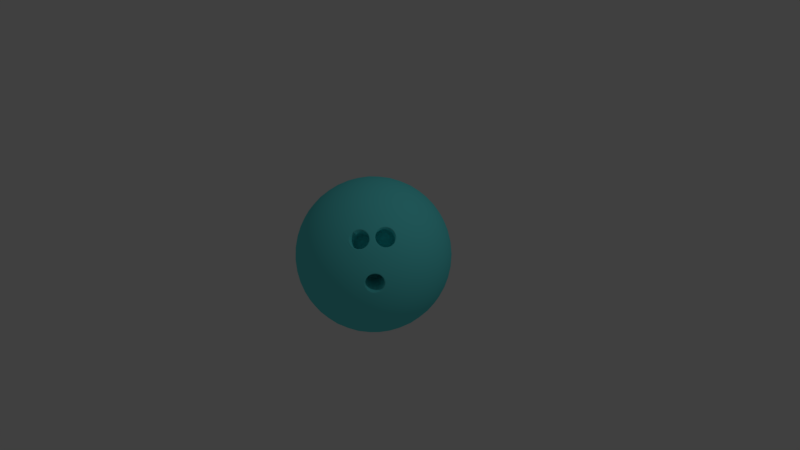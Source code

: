 # Source: Bowling_Ball1.blend  (saved by Blender 2.77.0; exported with 4.5.12 LTS)
import bpy
from mathutils import Matrix  # noqa: F401  (used for matrix-valued properties, if any)

bpy.ops.wm.read_factory_settings(use_empty=True)
scene = bpy.context.scene
scene.name = 'Scene'

# ---- collections
col_collection_1 = bpy.data.collections.new('Collection 1'); scene.collection.children.link(col_collection_1)

# ---- materials (node trees are filled in below, after node groups)
mat_material_001 = bpy.data.materials.new('Material.001')
mat_material_001.alpha_threshold = 0.0
mat_material_001.use_transparent_shadow = False
mat_material_001.diffuse_color = (0.1258, 0.78, 0.8, 1.0)
mat_material_001.roughness = 0.5

# ---- material node trees

# ---- world
world_world = bpy.data.worlds.new('World'); scene.world = world_world
world_world.color = (0.05088, 0.05088, 0.05088)
world_world.use_sun_shadow = False
world_world.sun_shadow_jitter_overblur = 0.0
world_world.cycles.sampling_method = 'MANUAL'

# ---- cameras
cam_camera = bpy.data.cameras.new('Camera')
cam_camera.clip_end = 100.0
cam_camera.lens = 35.0
cam_camera.sensor_width = 32.0
cam_camera.sensor_height = 18.0
cam_camera.ortho_scale = 7.314
cam_camera.dof.focus_distance = 0.0
cam_camera.dof.aperture_fstop = 128.0

# ---- lights
light_lamp = bpy.data.lights.new('Lamp', 'POINT')
light_lamp.transmission_factor = 0.0
light_lamp.cutoff_distance = 30.0
light_lamp.energy = 100.0
light_lamp.shadow_buffer_clip_start = 1.001
light_lamp.shadow_soft_size = 0.1
light_lamp.shadow_maximum_resolution = 0.006
light_lamp.use_absolute_resolution = True

# ---- meshes
me_icosphere = bpy.data.meshes.new('Icosphere')
me_icosphere.from_pydata([(0.0, 0.0, -1.0), (0.7236, -0.5257, -0.4472), (-0.2764, -0.8506, -0.4472), (-0.8944, 0.0, -0.4472), (-0.2764, 0.8506, -0.4472), (0.7236, 0.5257, -0.4472), (0.2764, -0.8506, 0.4472), (-0.7236, -0.5257, 0.4472), (-0.7236, 0.5257, 0.4472), (0.2764, 0.8506, 0.4472), (0.8944, 0.0, 0.4472), (0.0, 0.0, 1.0), (-0.2579, -0.7939, -0.5507), (-0.2328, -0.7166, -0.6575), (-0.2007, -0.6177, -0.7604), (-0.1625, -0.5, -0.8507), (-0.1204, -0.3706, -0.921), (-0.07761, -0.2389, -0.9679), (-0.03685, -0.1134, -0.9929), (0.09647, -0.07009, -0.9929), (0.2032, -0.1476, -0.9679), (0.3153, -0.229, -0.921), (0.4253, -0.309, -0.8507), (0.5254, -0.3817, -0.7604), (0.6095, -0.4429, -0.6575), (0.6753, -0.4906, -0.5507), (0.6385, -0.604, -0.477), (0.5319, -0.6817, -0.5023), (0.405, -0.7523, -0.5196), (0.2629, -0.809, -0.5257), (0.1146, -0.8467, -0.5196), (-0.02964, -0.8642, -0.5023), (-0.1615, -0.864, -0.477), (0.7718, 0.4205, -0.477), (0.8127, 0.2952, -0.5023), (0.8407, 0.1527, -0.5196), (0.8506, -1.752e-08, -0.5257), (0.8407, -0.1527, -0.5196), (0.8127, -0.2952, -0.5023), (0.7718, -0.4205, -0.477), (0.09647, 0.07009, -0.9929), (0.2032, 0.1476, -0.9679), (0.3153, 0.229, -0.921), (0.4253, 0.309, -0.8507), (0.5254, 0.3817, -0.7604), (0.6095, 0.4429, -0.6575), (0.6753, 0.4906, -0.5507), (-0.8347, 0.0, -0.5507), (-0.7534, 0.0, -0.6575), (-0.6495, 0.0, -0.7604), (-0.5257, 0.0, -0.8507), (-0.3897, 0.0, -0.921), (-0.2511, 0.0, -0.9679), (-0.1192, 0.0, -0.9929), (-0.3772, -0.7939, -0.477), (-0.484, -0.7166, -0.5023), (-0.5904, -0.6177, -0.5196), (-0.6882, -0.5, -0.5257), (-0.7699, -0.3706, -0.5196), (-0.8311, -0.2389, -0.5023), (-0.8716, -0.1134, -0.477), (-0.2579, 0.7939, -0.5507), (-0.2328, 0.7166, -0.6575), (-0.2007, 0.6177, -0.7604), (-0.1625, 0.5, -0.8507), (-0.1204, 0.3706, -0.921), (-0.07761, 0.2389, -0.9679), (-0.03685, 0.1134, -0.9929), (-0.8716, 0.1134, -0.477), (-0.8311, 0.2389, -0.5023), (-0.7699, 0.3706, -0.5196), (-0.6882, 0.5, -0.5257), (-0.5904, 0.6177, -0.5196), (-0.484, 0.7166, -0.5023), (-0.3772, 0.7939, -0.477), (-0.1615, 0.864, -0.477), (-0.02964, 0.8642, -0.5023), (0.1146, 0.8467, -0.5196), (0.2629, 0.809, -0.5257), (0.405, 0.7523, -0.5196), (0.5319, 0.6817, -0.5023), (0.6385, 0.604, -0.477), (0.9312, -0.07009, 0.3577), (0.9566, -0.1476, 0.2511), (0.9647, -0.229, 0.1299), (0.9511, -0.309, -8.759e-09), (0.9151, -0.3817, -0.1299), (0.8607, -0.4429, -0.2512), (0.7945, -0.4906, -0.3577), (0.7945, 0.4906, -0.3577), (0.8607, 0.4429, -0.2512), (0.9151, 0.3817, -0.1299), (0.9511, 0.309, 8.759e-09), (0.9647, 0.229, 0.1299), (0.9566, 0.1476, 0.2511), (0.9312, 0.07009, 0.3577), (0.2211, -0.9073, 0.3577), (0.1552, -0.9554, 0.2512), (0.08028, -0.9883, 0.1299), (-8.759e-09, -1.0, -8.759e-09), (-0.08028, -0.9883, -0.1299), (-0.1552, -0.9554, -0.2512), (-0.2211, -0.9073, -0.3577), (0.7122, -0.604, -0.3577), (0.6872, -0.6817, -0.2512), (0.6458, -0.7523, -0.1299), (0.5878, -0.809, 8.759e-09), (0.5159, -0.8467, 0.1299), (0.436, -0.8642, 0.2512), (0.3544, -0.864, 0.3577), (-0.7945, -0.4906, 0.3577), (-0.8607, -0.4429, 0.2512), (-0.9151, -0.3817, 0.1299), (-0.9511, -0.309, -8.759e-09), (-0.9647, -0.229, -0.1299), (-0.9566, -0.1476, -0.2511), (-0.9312, -0.07009, -0.3577), (-0.3544, -0.864, -0.3577), (-0.436, -0.8642, -0.2512), (-0.5159, -0.8467, -0.1299), (-0.5878, -0.809, 8.759e-09), (-0.6458, -0.7523, 0.1299), (-0.6872, -0.6817, 0.2512), (-0.7122, -0.604, 0.3577), (-0.7122, 0.604, 0.3577), (-0.6872, 0.6817, 0.2512), (-0.6458, 0.7523, 0.1299), (-0.5878, 0.809, -8.759e-09), (-0.5159, 0.8467, -0.1299), (-0.436, 0.8642, -0.2512), (-0.3544, 0.864, -0.3577), (-0.9312, 0.07009, -0.3577), (-0.9566, 0.1476, -0.2511), (-0.9647, 0.229, -0.1299), (-0.9511, 0.309, 8.759e-09), (-0.9151, 0.3817, 0.1299), (-0.8607, 0.4429, 0.2512), (-0.7945, 0.4906, 0.3577), (0.3544, 0.864, 0.3577), (0.436, 0.8642, 0.2512), (0.5159, 0.8467, 0.1299), (0.5878, 0.809, -8.759e-09), (0.6458, 0.7523, -0.1299), (0.6872, 0.6817, -0.2512), (0.7122, 0.604, -0.3577), (-0.2211, 0.9073, -0.3577), (-0.1552, 0.9554, -0.2512), (-0.08028, 0.9883, -0.1299), (8.759e-09, 1.0, 8.759e-09), (0.08028, 0.9883, 0.1299), (0.1552, 0.9554, 0.2512), (0.2211, 0.9073, 0.3577), (0.8716, -0.1134, 0.477), (0.8311, -0.2389, 0.5023), (0.7573, -0.3727, 0.5334), (0.685, -0.4841, 0.5408), (0.5702, -0.619, 0.5356), (0.4828, -0.7064, 0.5153), (0.3772, -0.7939, 0.477), (0.1615, -0.864, 0.477), (0.02964, -0.8642, 0.5023), (-0.1146, -0.8467, 0.5196), (-0.2629, -0.809, 0.5257), (-0.405, -0.7523, 0.5196), (-0.5319, -0.6817, 0.5023), (-0.6385, -0.604, 0.477), (-0.7718, -0.4205, 0.477), (-0.8127, -0.2952, 0.5023), (-0.8407, -0.1527, 0.5196), (-0.8506, 1.752e-08, 0.5257), (-0.8407, 0.1527, 0.5196), (-0.8127, 0.2952, 0.5023), (-0.7718, 0.4205, 0.477), (-0.6385, 0.604, 0.477), (-0.5319, 0.6817, 0.5023), (-0.405, 0.7523, 0.5196), (-0.2629, 0.809, 0.5257), (-0.1146, 0.8467, 0.5196), (0.02964, 0.8642, 0.5023), (0.1615, 0.864, 0.477), (0.3772, 0.7939, 0.477), (0.484, 0.7166, 0.5023), (0.5904, 0.6177, 0.5196), (0.6882, 0.5, 0.5257), (0.7699, 0.3706, 0.5196), (0.8311, 0.2389, 0.5023), (0.8716, 0.1134, 0.477), (0.03685, -0.1134, 0.9929), (0.07761, -0.2389, 0.9679), (0.1204, -0.3706, 0.921), (0.1625, -0.5, 0.8507), (0.2007, -0.6177, 0.7604), (0.2328, -0.7166, 0.6575), (0.2579, -0.7939, 0.5507), (0.8347, 0.0, 0.5507), (0.7534, 0.0, 0.6575), (0.6495, 0.0, 0.7604), (0.5257, 0.0, 0.8507), (0.3897, 0.0, 0.921), (0.2511, 0.0, 0.9679), (0.1192, 0.0, 0.9929), (-0.09647, -0.07009, 0.9929), (-0.2032, -0.1476, 0.9679), (-0.3153, -0.229, 0.921), (-0.4253, -0.309, 0.8507), (-0.5254, -0.3817, 0.7604), (-0.6095, -0.4429, 0.6575), (-0.6753, -0.4906, 0.5507), (-0.09647, 0.07009, 0.9929), (-0.2032, 0.1476, 0.9679), (-0.3153, 0.229, 0.921), (-0.4253, 0.309, 0.8507), (-0.5254, 0.3817, 0.7604), (-0.6095, 0.4429, 0.6575), (-0.6753, 0.4906, 0.5507), (0.03685, 0.1134, 0.9929), (0.07761, 0.2389, 0.9679), (0.1204, 0.3706, 0.921), (0.1625, 0.5, 0.8507), (0.2007, 0.6177, 0.7604), (0.2328, 0.7166, 0.6575), (0.2579, 0.7939, 0.5507), (0.1662, 0.1207, 0.9787), (0.3072, 0.1265, 0.9432), (0.2152, 0.253, 0.9432), (0.4514, 0.1297, 0.8829), (0.3618, 0.2629, 0.8944), (0.2629, 0.3892, 0.8829), (0.5878, 0.1297, 0.7985), (0.5067, 0.2664, 0.8199), (0.41, 0.3996, 0.8199), (0.305, 0.5189, 0.7986), (0.7063, 0.1265, 0.6966), (0.6382, 0.2629, 0.7236), (0.55, 0.3996, 0.7334), (0.4472, 0.5257, 0.7236), (0.3386, 0.6326, 0.6966), (0.801, 0.1208, 0.5863), (0.7474, 0.253, 0.6143), (0.6721, 0.3892, 0.6299), (0.5778, 0.5189, 0.6299), (0.4716, 0.6326, 0.6143), (0.3624, 0.7245, 0.5863), (-0.06348, 0.1954, 0.9787), (-0.02541, 0.3312, 0.9432), (-0.1741, 0.2829, 0.9432), (0.0161, 0.4694, 0.8829), (-0.1382, 0.4253, 0.8944), (-0.2889, 0.3703, 0.8829), (0.05825, 0.5991, 0.7986), (-0.09678, 0.5642, 0.8199), (-0.2534, 0.5134, 0.8199), (-0.3993, 0.4504, 0.7986), (0.09791, 0.7108, 0.6966), (-0.05279, 0.6882, 0.7236), (-0.2101, 0.6466, 0.7334), (-0.3618, 0.5878, 0.7236), (-0.497, 0.5175, 0.6966), (0.1327, 0.7991, 0.5863), (-0.009708, 0.789, 0.6143), (-0.1625, 0.7595, 0.6299), (-0.315, 0.7099, 0.6299), (-0.4559, 0.644, 0.6143), (-0.5771, 0.5685, 0.5863), (-0.2054, 0.0, 0.9787), (-0.3229, 0.07819, 0.9432), (-0.3229, -0.07819, 0.9432), (-0.4414, 0.1604, 0.8829), (-0.4472, -1.567e-08, 0.8944), (-0.4414, -0.1604, 0.8829), (-0.5518, 0.2405, 0.7986), (-0.5665, 0.08232, 0.8199), (-0.5665, -0.08232, 0.8199), (-0.5518, -0.2405, 0.7986), (-0.6457, 0.3128, 0.6966), (-0.6708, 0.1625, 0.7236), (-0.6798, -1.662e-08, 0.7334), (-0.6708, -0.1625, 0.7236), (-0.6457, -0.3128, 0.6966), (-0.719, 0.3731, 0.5863), (-0.7534, 0.2346, 0.6143), (-0.7725, 0.08018, 0.6299), (-0.7725, -0.08018, 0.6299), (-0.7534, -0.2346, 0.6143), (-0.719, -0.3731, 0.5863), (-0.06348, -0.1954, 0.9787), (-0.1741, -0.2829, 0.9432), (-0.02541, -0.3312, 0.9432), (-0.2889, -0.3703, 0.8829), (-0.1382, -0.4253, 0.8944), (0.0161, -0.4694, 0.8829), (-0.3993, -0.4504, 0.7986), (-0.2534, -0.5134, 0.8199), (-0.09678, -0.5642, 0.8199), (0.05825, -0.5991, 0.7986), (-0.497, -0.5175, 0.6966), (-0.3618, -0.5878, 0.7236), (-0.2101, -0.6466, 0.7334), (-0.05279, -0.6882, 0.7236), (0.09791, -0.7108, 0.6966), (-0.5771, -0.5685, 0.5863), (-0.4559, -0.644, 0.6143), (-0.315, -0.7099, 0.6299), (-0.1625, -0.7595, 0.6299), (-0.009708, -0.789, 0.6143), (0.1327, -0.7991, 0.5863), (0.1662, -0.1207, 0.9787), (0.2152, -0.253, 0.9432), (0.3072, -0.1265, 0.9432), (0.2629, -0.3892, 0.8829), (0.3618, -0.2629, 0.8944), (0.4514, -0.1297, 0.8829), (0.305, -0.5189, 0.7986), (0.41, -0.3996, 0.8199), (0.5067, -0.2664, 0.8199), (0.5878, -0.1297, 0.7985), (0.362, -0.6316, 0.6817), (0.4506, -0.5415, 0.7068), (0.5682, -0.3977, 0.7171), (0.643, -0.2832, 0.708), (0.7063, -0.1265, 0.6966), (0.3771, -0.711, 0.5907), (0.5778, -0.5189, 0.6299), (0.7474, -0.253, 0.6143), (0.801, -0.1208, 0.5863), (0.9037, 0.1954, 0.3809), (0.9215, 0.2829, 0.2661), (0.855, 0.3312, 0.3991), (0.9189, 0.3703, 0.1364), (0.8618, 0.4253, 0.2764), (0.7824, 0.4694, 0.4092), (0.8928, 0.4504, -3.13e-08), (0.8467, 0.5134, 0.1401), (0.7766, 0.5643, 0.2801), (0.6882, 0.5991, 0.4092), (0.8453, 0.5175, -0.133), (0.809, 0.5878, 0.0), (0.7499, 0.6466, 0.1401), (0.6708, 0.6882, 0.2764), (0.5792, 0.7108, 0.3991), (0.7825, 0.5685, -0.2539), (0.7534, 0.644, -0.133), (0.7043, 0.7099, 5.114e-08), (0.6361, 0.7595, 0.1364), (0.5538, 0.789, 0.2661), (0.4651, 0.7991, 0.3809), (0.09345, 0.9199, 0.3809), (0.0157, 0.9638, 0.2661), (-0.05082, 0.9155, 0.3991), (-0.0682, 0.9883, 0.1364), (-0.1382, 0.9511, 0.2764), (-0.2046, 0.8892, 0.4092), (-0.1525, 0.9883, -3.443e-07), (-0.2266, 0.9639, 0.1401), (-0.2966, 0.913, 0.2801), (-0.3571, 0.8396, 0.4092), (-0.2309, 0.9638, -0.133), (-0.309, 0.9511, -4.92e-07), (-0.3832, 0.913, 0.1401), (-0.4472, 0.8506, 0.2764), (-0.497, 0.7705, 0.3991), (-0.2989, 0.9199, -0.2539), (-0.3797, 0.9155, -0.133), (-0.4575, 0.8892, -3.835e-07), (-0.5257, 0.8396, 0.1364), (-0.5792, 0.7705, 0.2661), (-0.6163, 0.6893, 0.3809), (-0.846, 0.3731, 0.3809), (-0.9118, 0.3128, 0.2661), (-0.8864, 0.2346, 0.3991), (-0.961, 0.2405, 0.1364), (-0.9472, 0.1625, 0.2764), (-0.9089, 0.08018, 0.4092), (-0.9871, 0.1604, 1.095e-07), (-0.9867, 0.08232, 0.1401), (-0.96, -8.034e-08, 0.2801), (-0.9089, -0.08018, 0.4092), (-0.988, 0.07819, -0.133), (-1.0, -3.608e-07, 6.396e-07), (-0.9867, -0.08232, 0.1401), (-0.9472, -0.1625, 0.2764), (-0.8864, -0.2346, 0.3991), (-0.9672, -4.046e-07, -0.2539), (-0.988, -0.07819, -0.133), (-0.9871, -0.1604, 1.457e-06), (-0.961, -0.2405, 0.1364), (-0.9118, -0.3128, 0.2661), (-0.846, -0.3731, 0.3809), (-0.6163, -0.6893, 0.3809), (-0.5792, -0.7705, 0.2661), (-0.497, -0.7705, 0.3991), (-0.5257, -0.8396, 0.1364), (-0.4472, -0.8506, 0.2764), (-0.3571, -0.8396, 0.4092), (-0.4575, -0.8892, -6.26e-07), (-0.3832, -0.913, 0.1401), (-0.2966, -0.913, 0.2801), (-0.2046, -0.8892, 0.4092), (-0.3797, -0.9155, -0.133), (-0.309, -0.9511, -7.872e-07), (-0.2266, -0.9639, 0.1401), (-0.1382, -0.9511, 0.2764), (-0.05082, -0.9155, 0.3991), (-0.2989, -0.9199, -0.2539), (-0.2309, -0.9638, -0.133), (-0.1525, -0.9883, -4.943e-07), (-0.06821, -0.9883, 0.1364), (0.0157, -0.9638, 0.2661), (0.09345, -0.9199, 0.3809), (0.4651, -0.7991, 0.3809), (0.5538, -0.789, 0.2661), (0.5792, -0.7108, 0.3991), (0.6594, -0.736, 0.1374), (0.6875, -0.6789, 0.2477), (0.6882, -0.5991, 0.4092), (0.7137, -0.6966, 0.02875), (0.3712, -0.3955, -0.0269), (0.7766, -0.5643, 0.2801), (0.7824, -0.4694, 0.4092), (0.7534, -0.644, -0.133), (0.7964, -0.5998, 0.02979), (0.8258, -0.5415, 0.1401), (0.8618, -0.4253, 0.2764), (0.855, -0.3312, 0.3991), (0.7825, -0.5685, -0.2539), (0.8453, -0.5175, -0.133), (0.8928, -0.4504, -2.276e-06), (0.9189, -0.3703, 0.1364), (0.9215, -0.2829, 0.2661), (0.9037, -0.1954, 0.3809), (0.2989, 0.9199, 0.2539), (0.3797, 0.9155, 0.133), (0.2309, 0.9638, 0.133), (0.4575, 0.8892, -4.545e-09), (0.309, 0.9511, -1.307e-14), (0.1525, 0.9883, 4.545e-09), (0.5257, 0.8396, -0.1364), (0.3832, 0.913, -0.1401), (0.2266, 0.9639, -0.1401), (0.06821, 0.9883, -0.1364), (0.5792, 0.7705, -0.2661), (0.4472, 0.8506, -0.2764), (0.2966, 0.913, -0.2801), (0.1382, 0.9511, -0.2764), (-0.0157, 0.9638, -0.2661), (0.6163, 0.6893, -0.3809), (0.497, 0.7705, -0.3991), (0.3571, 0.8396, -0.4092), (0.2046, 0.8892, -0.4092), (0.05082, 0.9155, -0.3991), (-0.09345, 0.9199, -0.3809), (-0.7825, 0.5685, 0.2539), (-0.7534, 0.644, 0.133), (-0.8453, 0.5175, 0.133), (-0.7043, 0.7099, -4.545e-09), (-0.809, 0.5878, -3.922e-14), (-0.8928, 0.4504, 4.545e-09), (-0.6361, 0.7595, -0.1364), (-0.7499, 0.6466, -0.1401), (-0.8467, 0.5134, -0.1401), (-0.9189, 0.3703, -0.1364), (-0.5538, 0.789, -0.2661), (-0.6708, 0.6882, -0.2764), (-0.7766, 0.5643, -0.2801), (-0.8618, 0.4253, -0.2764), (-0.9215, 0.2829, -0.2661), (-0.4651, 0.7991, -0.3809), (-0.5792, 0.7108, -0.3991), (-0.6882, 0.5991, -0.4092), (-0.7824, 0.4694, -0.4092), (-0.855, 0.3312, -0.3991), (-0.9037, 0.1954, -0.3809), (-0.7825, -0.5685, 0.2539), (-0.8453, -0.5175, 0.133), (-0.7534, -0.644, 0.133), (-0.8928, -0.4504, -4.545e-09), (-0.809, -0.5878, 4.016e-14), (-0.7043, -0.7099, 4.545e-09), (-0.9189, -0.3703, -0.1364), (-0.8467, -0.5134, -0.1401), (-0.7499, -0.6466, -0.1401), (-0.6361, -0.7595, -0.1364), (-0.9215, -0.2829, -0.2661), (-0.8618, -0.4253, -0.2764), (-0.7766, -0.5643, -0.2801), (-0.6708, -0.6882, -0.2764), (-0.5538, -0.789, -0.2661), (-0.9037, -0.1954, -0.3809), (-0.855, -0.3312, -0.3991), (-0.7824, -0.4694, -0.4092), (-0.6882, -0.5991, -0.4092), (-0.5792, -0.7108, -0.3991), (-0.4651, -0.7991, -0.3809), (0.2989, -0.9199, 0.2539), (0.2309, -0.9638, 0.133), (0.3797, -0.9155, 0.133), (0.1525, -0.9883, -4.545e-09), (0.309, -0.9511, 1.401e-14), (0.4575, -0.8892, 4.545e-09), (0.06821, -0.9883, -0.1364), (0.2266, -0.9639, -0.1401), (0.3832, -0.913, -0.1401), (0.5257, -0.8396, -0.1364), (-0.0157, -0.9638, -0.2661), (0.1382, -0.9511, -0.2764), (0.2966, -0.913, -0.2801), (0.4472, -0.8506, -0.2764), (0.5792, -0.7705, -0.2661), (-0.09345, -0.9199, -0.3809), (0.05082, -0.9155, -0.3991), (0.2046, -0.8892, -0.4092), (0.3571, -0.8396, -0.4092), (0.497, -0.7705, -0.3991), (0.6163, -0.6893, -0.3809), (0.9672, -1.507e-08, 0.2539), (0.988, -0.07819, 0.133), (0.988, 0.07819, 0.133), (0.9871, -0.1604, -4.545e-09), (1.0, -1.567e-08, 4.669e-16), (0.9871, 0.1604, 4.545e-09), (0.961, -0.2405, -0.1364), (0.9867, -0.08232, -0.1401), (0.9867, 0.08232, -0.1401), (0.961, 0.2405, -0.1364), (0.9118, -0.3128, -0.2661), (0.9472, -0.1625, -0.2764), (0.96, -3.324e-08, -0.2801), (0.9472, 0.1625, -0.2764), (0.9118, 0.3128, -0.2661), (0.846, -0.3731, -0.3809), (0.8864, -0.2346, -0.3991), (0.9089, -0.08018, -0.4092), (0.9089, 0.08018, -0.4092), (0.8864, 0.2346, -0.3991), (0.846, 0.3731, -0.3809), (0.5771, 0.5685, -0.5863), (0.497, 0.5175, -0.6966), (0.4559, 0.644, -0.6143), (0.3993, 0.4504, -0.7986), (0.3618, 0.5878, -0.7236), (0.315, 0.7099, -0.6299), (0.2889, 0.3703, -0.8829), (0.2534, 0.5134, -0.8199), (0.2101, 0.6466, -0.7334), (0.1625, 0.7595, -0.6299), (0.1741, 0.2829, -0.9432), (0.1382, 0.4253, -0.8944), (0.09678, 0.5642, -0.8199), (0.05279, 0.6882, -0.7236), (0.009708, 0.789, -0.6143), (0.06348, 0.1954, -0.9787), (0.02541, 0.3312, -0.9432), (-0.0161, 0.4694, -0.8829), (-0.05825, 0.5991, -0.7986), (-0.09792, 0.7108, -0.6966), (-0.1327, 0.7991, -0.5863), (-0.3624, 0.7245, -0.5863), (-0.3386, 0.6326, -0.6966), (-0.4716, 0.6326, -0.6143), (-0.305, 0.5189, -0.7986), (-0.4472, 0.5257, -0.7236), (-0.5778, 0.5189, -0.6299), (-0.2629, 0.3892, -0.8829), (-0.41, 0.3996, -0.8199), (-0.55, 0.3996, -0.7334), (-0.6721, 0.3892, -0.6299), (-0.2152, 0.253, -0.9432), (-0.3618, 0.2629, -0.8944), (-0.5067, 0.2664, -0.8199), (-0.6382, 0.2629, -0.7236), (-0.7474, 0.253, -0.6143), (-0.1662, 0.1207, -0.9787), (-0.3072, 0.1265, -0.9432), (-0.4514, 0.1297, -0.8829), (-0.5878, 0.1297, -0.7985), (-0.7063, 0.1265, -0.6966), (-0.801, 0.1207, -0.5863), (-0.801, -0.1207, -0.5863), (-0.7063, -0.1265, -0.6966), (-0.7474, -0.253, -0.6143), (-0.5878, -0.1297, -0.7985), (-0.6382, -0.2629, -0.7236), (-0.6721, -0.3892, -0.6299), (-0.4514, -0.1297, -0.8829), (-0.5067, -0.2664, -0.8199), (-0.55, -0.3996, -0.7334), (-0.5778, -0.5189, -0.6299), (-0.3072, -0.1265, -0.9432), (-0.3618, -0.2629, -0.8944), (-0.41, -0.3996, -0.8199), (-0.4472, -0.5257, -0.7236), (-0.4716, -0.6326, -0.6143), (-0.1662, -0.1208, -0.9787), (-0.2152, -0.253, -0.9432), (-0.2629, -0.3892, -0.8829), (-0.305, -0.5189, -0.7986), (-0.3386, -0.6326, -0.6966), (-0.3624, -0.7245, -0.5863), (0.719, 0.3731, -0.5863), (0.7534, 0.2346, -0.6143), (0.6457, 0.3128, -0.6966), (0.7725, 0.08018, -0.6299), (0.6708, 0.1625, -0.7236), (0.5518, 0.2405, -0.7986), (0.7725, -0.08018, -0.6299), (0.6798, -4.82e-07, -0.7334), (0.5665, 0.08232, -0.8199), (0.4414, 0.1604, -0.8829), (0.7534, -0.2346, -0.6143), (0.6708, -0.1625, -0.7236), (0.5665, -0.08232, -0.8199), (0.4472, -7.38e-07, -0.8944), (0.3229, 0.07819, -0.9432), (0.719, -0.3731, -0.5863), (0.6457, -0.3128, -0.6966), (0.5518, -0.2405, -0.7985), (0.4414, -0.1604, -0.8829), (0.3229, -0.07819, -0.9432), (0.2054, -5.632e-07, -0.9787), (-0.1327, -0.7991, -0.5863), (-0.09791, -0.7108, -0.6966), (0.009709, -0.789, -0.6143), (-0.05825, -0.5991, -0.7986), (0.05279, -0.6882, -0.7236), (0.1625, -0.7595, -0.6299), (-0.0161, -0.4694, -0.8829), (0.09678, -0.5642, -0.8199), (0.2101, -0.6466, -0.7334), (0.315, -0.7099, -0.6299), (0.02541, -0.3312, -0.9432), (0.1382, -0.4253, -0.8944), (0.2534, -0.5134, -0.8199), (0.3618, -0.5878, -0.7236), (0.4559, -0.644, -0.6143), (0.06348, -0.1954, -0.9787), (0.1741, -0.2829, -0.9432), (0.2889, -0.3703, -0.8829), (0.3993, -0.4504, -0.7986), (0.497, -0.5175, -0.6966), (0.5771, -0.5685, -0.5863), (0.6361, -0.7595, 0.1364), (0.6708, -0.6882, 0.2764), (0.809, -0.5878, -1.902e-06), (0.8467, -0.5134, 0.1401), (0.7043, -0.7099, -1.095e-06), (0.7708, -0.5815, 0.2503), (0.666, -0.7247, 0.1594), (0.6682, -0.7168, 0.1836), (0.6742, -0.7048, 0.2067), (0.683, -0.6903, 0.2256), (0.8026, -0.589, 0.05216), (0.8118, -0.5742, 0.07115), (0.8179, -0.562, 0.09437), (0.8203, -0.5539, 0.1186), (0.6711, -0.7283, 0.1161), (0.679, -0.7243, 0.09216), (0.6905, -0.716, 0.06934), (0.7038, -0.7046, 0.0508), (0.7048, -0.66, 0.2478), (0.7205, -0.6405, 0.2537), (0.738, -0.62, 0.2542), (0.7549, -0.6014, 0.2493), (0.7309, -0.6776, 0.02964), (0.7478, -0.659, 0.02459), (0.7651, -0.6387, 0.02488), (0.7806, -0.6194, 0.03038), (0.7822, -0.5743, 0.2284), (0.7958, -0.5626, 0.2096), (0.8074, -0.5541, 0.1863), (0.8154, -0.5501, 0.162), (0.6768, -0.6946, 0.233), (0.6926, -0.6761, 0.2388), (0.8266, -0.5457, 0.1163), (0.8196, -0.55, 0.1402), (0.6994, -0.7101, 0.0429), (0.7167, -0.6923, 0.03798), (0.7552, -0.5977, 0.2592), (0.769, -0.5867, 0.2412), (0.7832, -0.6173, 0.02036), (0.7926, -0.6035, 0.03892), (0.8212, -0.5416, 0.1642), (0.6668, -0.7285, 0.1376), (0.6584, -0.7318, 0.1613), (0.6609, -0.7232, 0.1876), (0.6673, -0.7102, 0.2126), (0.8075, -0.5837, 0.04439), (0.8174, -0.5678, 0.06494), (0.824, -0.5545, 0.09009), (0.6641, -0.7357, 0.1136), (0.6726, -0.7315, 0.08768), (0.685, -0.7225, 0.06297), (0.7009, -0.6612, 0.2576), (0.7179, -0.64, 0.2639), (0.7368, -0.6178, 0.2645), (0.7293, -0.6803, 0.01955), (0.7476, -0.6602, 0.01409), (0.7664, -0.6382, 0.0144), (0.7852, -0.5677, 0.2361), (0.8, -0.555, 0.2157), (0.8125, -0.5459, 0.1906), (0.3712, -0.3955, -0.0269), (0.4236, -0.2898, 0.1764), (0.3214, -0.4317, 0.07276), (0.3472, -0.3793, 0.174), (0.4472, -0.3067, -0.02595), (0.4742, -0.2531, 0.07529), (0.3376, -0.3935, 0.1607), (0.4749, -0.257, 0.05371), (0.3583, -0.4077, -0.01407), (0.4095, -0.3045, 0.1845), (0.4352, -0.3226, -0.03449), (0.47, -0.2533, 0.09708), (0.3206, -0.4279, 0.09449), (0.3228, -0.42, 0.1187), (0.3288, -0.4079, 0.1418), (0.4572, -0.2921, -0.01271), (0.4664, -0.2774, 0.006276), (0.4725, -0.2651, 0.0295), (0.3257, -0.4314, 0.05125), (0.3336, -0.4275, 0.02729), (0.345, -0.4192, 0.004466), (0.3594, -0.3632, 0.183), (0.3751, -0.3437, 0.1888), (0.3926, -0.3232, 0.1893), (0.3854, -0.3808, -0.03524), (0.4023, -0.3622, -0.04028), (0.4197, -0.3419, -0.03999), (0.4368, -0.2774, 0.1635), (0.4504, -0.2657, 0.1447), (0.462, -0.2573, 0.1215), (0.4045, -0.3497, 0.07519), (0.4236, -0.2898, 0.1764), (0.3214, -0.4317, 0.07276), (0.3472, -0.3793, 0.174), (0.4472, -0.3067, -0.02595), (0.4742, -0.2531, 0.07529), (0.3376, -0.3935, 0.1607), (0.4749, -0.257, 0.05371), (0.3583, -0.4077, -0.01407), (0.4095, -0.3045, 0.1845), (0.4352, -0.3226, -0.03449), (0.47, -0.2533, 0.09708), (0.3206, -0.4279, 0.09449), (0.3228, -0.42, 0.1187), (0.3288, -0.4079, 0.1418), (0.4572, -0.2921, -0.01271), (0.4664, -0.2774, 0.006276), (0.4725, -0.2651, 0.0295), (0.3257, -0.4314, 0.05125), (0.3336, -0.4275, 0.02729), (0.345, -0.4192, 0.004466), (0.3594, -0.3632, 0.183), (0.3751, -0.3437, 0.1888), (0.3926, -0.3232, 0.1893), (0.3854, -0.3808, -0.03524), (0.4023, -0.3622, -0.04028), (0.4197, -0.3419, -0.03999), (0.4368, -0.2774, 0.1635), (0.4504, -0.2657, 0.1447), (0.462, -0.2573, 0.1215), (0.5904, -0.6177, 0.5196), (0.484, -0.7166, 0.5023), (0.3386, -0.6326, 0.6966), (0.4472, -0.5257, 0.7236), (0.3624, -0.7245, 0.5863), (0.5598, -0.5373, 0.627), (0.5539, -0.6359, 0.5324), (0.5404, -0.6545, 0.5242), (0.5223, -0.673, 0.5196), (0.5017, -0.6889, 0.5195), (0.3791, -0.6144, 0.6875), (0.393, -0.5951, 0.6968), (0.4117, -0.5759, 0.7023), (0.4325, -0.5598, 0.7029), (0.3658, -0.6471, 0.6645), (0.3641, -0.6644, 0.6484), (0.367, -0.6812, 0.6295), (0.3743, -0.6949, 0.6101), (0.4731, -0.5396, 0.6926), (0.4972, -0.5337, 0.6801), (0.5208, -0.5329, 0.6627), (0.5398, -0.5372, 0.6436), (0.3975, -0.7112, 0.5762), (0.4159, -0.715, 0.5585), (0.4384, -0.7142, 0.5423), (0.4615, -0.7087, 0.5303), (0.5621, -0.5541, 0.6092), (0.5687, -0.568, 0.59), (0.5709, -0.5851, 0.5709), (0.5684, -0.6031, 0.5544), (0.5043, -0.6939, 0.5112), (0.4819, -0.7003, 0.5232), (0.4291, -0.5539, 0.7103), (0.4522, -0.5484, 0.6996), (0.366, -0.7005, 0.6096), (0.3845, -0.7045, 0.5927), (0.5456, -0.5293, 0.6461), (0.5528, -0.5445, 0.6261), (0.4606, -0.7155, 0.523), (0.5766, -0.6009, 0.5492), (0.5625, -0.6198, 0.542), (0.5609, -0.6366, 0.5252), (0.5462, -0.6566, 0.5163), (0.5266, -0.6768, 0.5113), (0.3706, -0.6314, 0.6766), (0.3713, -0.6131, 0.6936), (0.3862, -0.5921, 0.7037), (0.4065, -0.5713, 0.7097), (0.3568, -0.6487, 0.6685), (0.3549, -0.6675, 0.6511), (0.358, -0.6856, 0.6306), (0.4733, -0.5319, 0.6991), (0.4995, -0.5255, 0.6855), (0.525, -0.5246, 0.6667), (0.3912, -0.7182, 0.5727), (0.4112, -0.7224, 0.5535), (0.4355, -0.7215, 0.5359), (0.5698, -0.5477, 0.6086), (0.577, -0.5627, 0.5878), (0.5794, -0.5813, 0.567), (0.2392, -0.5113, 0.4026), (0.3263, -0.4394, 0.4242), (0.4076, -0.3513, 0.436), (0.2253, -0.4382, 0.4864), (0.307, -0.3552, 0.5095), (0.3366, -0.5071, 0.3331), (0.4172, -0.4266, 0.3519), (0.3564, -0.4957, 0.3294), (0.2873, -0.3666, 0.5128), (0.2291, -0.5017, 0.42), (0.3945, -0.344, 0.4535), (0.3162, -0.5155, 0.3402), (0.4231, -0.41, 0.3643), (0.4086, -0.4428, 0.3423), (0.3952, -0.4613, 0.3341), (0.377, -0.4799, 0.3295), (0.2338, -0.4213, 0.4973), (0.2477, -0.4019, 0.5067), (0.2664, -0.3827, 0.5122), (0.2205, -0.4539, 0.4743), (0.2189, -0.4713, 0.4583), (0.2217, -0.488, 0.4394), (0.3278, -0.3464, 0.5024), (0.352, -0.3405, 0.49), (0.3755, -0.3397, 0.4726), (0.2522, -0.518, 0.3861), (0.2707, -0.5219, 0.3684), (0.2931, -0.5211, 0.3522), (0.4168, -0.3609, 0.4191), (0.4235, -0.3748, 0.3999), (0.4256, -0.3919, 0.3808), (0.7699, -0.3706, 0.5196), (0.6882, -0.5, 0.5257), (0.55, -0.3996, 0.7334), (0.6382, -0.2629, 0.7236), (0.5927, -0.4969, 0.6298), (0.7347, -0.2739, 0.6169), (0.7439, -0.3957, 0.5345), (0.7326, -0.4202, 0.5314), (0.7171, -0.4438, 0.5331), (0.7, -0.4632, 0.5391), (0.5825, -0.3748, 0.7172), (0.5941, -0.3495, 0.7204), (0.6103, -0.3249, 0.7184), (0.6282, -0.305, 0.7115), (0.5726, -0.4184, 0.7009), (0.573, -0.4415, 0.6861), (0.5783, -0.4626, 0.6674), (0.5876, -0.4786, 0.6477), (0.6616, -0.2812, 0.6907), (0.6809, -0.2742, 0.6748), (0.7002, -0.2722, 0.6556), (0.717, -0.2755, 0.6357), (0.6111, -0.4949, 0.6129), (0.6278, -0.4976, 0.5938), (0.6472, -0.4951, 0.575), (0.6667, -0.4875, 0.5591), (0.7399, -0.2929, 0.6011), (0.7486, -0.3087, 0.5825), (0.7536, -0.3295, 0.5647), (0.7539, -0.3524, 0.5504), (0.7025, -0.4692, 0.5315), (0.6838, -0.4768, 0.5476), (0.6248, -0.2982, 0.7181), (0.645, -0.2911, 0.7022), (0.5808, -0.486, 0.6491), (0.5985, -0.4887, 0.6299), (0.7209, -0.2662, 0.6361), (0.7297, -0.2825, 0.618), (0.6664, -0.4956, 0.5532), (0.7609, -0.3493, 0.5438), (0.7506, -0.3739, 0.5409), (0.75, -0.3963, 0.5265), (0.7377, -0.4228, 0.5231), (0.721, -0.4483, 0.525), (0.5758, -0.397, 0.7106), (0.5754, -0.3736, 0.7243), (0.588, -0.3463, 0.7277), (0.6054, -0.3198, 0.7255), (0.5646, -0.4209, 0.7065), (0.5651, -0.4459, 0.6906), (0.5708, -0.4687, 0.6704), (0.6611, -0.2724, 0.6955), (0.6818, -0.2648, 0.6783), (0.7027, -0.2626, 0.6575), (0.6063, -0.5036, 0.6113), (0.6243, -0.5065, 0.5906), (0.6453, -0.5038, 0.5703), (0.7457, -0.2851, 0.5986), (0.755, -0.3022, 0.5784), (0.7604, -0.3246, 0.5592), (0.3766, -0.3059, 0.4464), (0.4502, -0.2064, 0.4465), (0.5079, -0.09975, 0.4345), (0.354, -0.2142, 0.5272), (0.4231, -0.1083, 0.5188), (0.462, -0.294, 0.3642), (0.5287, -0.1911, 0.3574), (0.4781, -0.2804, 0.3557), (0.4063, -0.1222, 0.5281), (0.3657, -0.2958, 0.4642), (0.4952, -0.09271, 0.4523), (0.4448, -0.3047, 0.3756), (0.5321, -0.1696, 0.367), (0.5221, -0.2129, 0.351), (0.5107, -0.2374, 0.3479), (0.4953, -0.261, 0.3496), (0.3606, -0.192, 0.5338), (0.3723, -0.1667, 0.5369), (0.3884, -0.1422, 0.5349), (0.3507, -0.2356, 0.5174), (0.3512, -0.2587, 0.5027), (0.3565, -0.2798, 0.484), (0.4398, -0.09843, 0.5073), (0.459, -0.09141, 0.4913), (0.4784, -0.08939, 0.4721), (0.3892, -0.3121, 0.4294), (0.4059, -0.3148, 0.4103), (0.4253, -0.3123, 0.3915), (0.5181, -0.1101, 0.4177), (0.5267, -0.1259, 0.3991), (0.5317, -0.1467, 0.3813)], [], [(0, 19, 18), (1, 25, 39), (0, 18, 53), (0, 53, 67), (0, 67, 40), (1, 39, 88), (2, 32, 102), (3, 60, 116), (4, 74, 130), (5, 81, 144), (1, 88, 103), (2, 102, 117), (3, 116, 131), (4, 130, 145), (5, 144, 89), (6, 158, 193), (7, 165, 207), (8, 172, 214), (9, 179, 221), (10, 186, 194), (200, 215, 11), (199, 222, 200), (198, 223, 199), (197, 225, 198), (196, 228, 197), (195, 232, 196), (194, 237, 195), (200, 222, 215), (222, 216, 215), (199, 223, 222), (223, 224, 222), (222, 224, 216), (224, 217, 216), (198, 225, 223), (225, 226, 223), (223, 226, 224), (226, 227, 224), (224, 227, 217), (227, 218, 217), (197, 228, 225), (228, 229, 225), (225, 229, 226), (229, 230, 226), (226, 230, 227), (230, 231, 227), (227, 231, 218), (231, 219, 218), (196, 232, 228), (232, 233, 228), (228, 233, 229), (233, 234, 229), (229, 234, 230), (234, 235, 230), (230, 235, 231), (235, 236, 231), (231, 236, 219), (236, 220, 219), (195, 237, 232), (237, 238, 232), (232, 238, 233), (238, 239, 233), (233, 239, 234), (239, 240, 234), (234, 240, 235), (240, 241, 235), (235, 241, 236), (241, 242, 236), (236, 242, 220), (242, 221, 220), (194, 186, 237), (186, 185, 237), (237, 185, 238), (185, 184, 238), (238, 184, 239), (184, 183, 239), (239, 183, 240), (183, 182, 240), (240, 182, 241), (182, 181, 241), (241, 181, 242), (181, 180, 242), (242, 180, 221), (180, 9, 221), (215, 208, 11), (216, 243, 215), (217, 244, 216), (218, 246, 217), (219, 249, 218), (220, 253, 219), (221, 258, 220), (215, 243, 208), (243, 209, 208), (216, 244, 243), (244, 245, 243), (243, 245, 209), (245, 210, 209), (217, 246, 244), (246, 247, 244), (244, 247, 245), (247, 248, 245), (245, 248, 210), (248, 211, 210), (218, 249, 246), (249, 250, 246), (246, 250, 247), (250, 251, 247), (247, 251, 248), (251, 252, 248), (248, 252, 211), (252, 212, 211), (219, 253, 249), (253, 254, 249), (249, 254, 250), (254, 255, 250), (250, 255, 251), (255, 256, 251), (251, 256, 252), (256, 257, 252), (252, 257, 212), (257, 213, 212), (220, 258, 253), (258, 259, 253), (253, 259, 254), (259, 260, 254), (254, 260, 255), (260, 261, 255), (255, 261, 256), (261, 262, 256), (256, 262, 257), (262, 263, 257), (257, 263, 213), (263, 214, 213), (221, 179, 258), (179, 178, 258), (258, 178, 259), (178, 177, 259), (259, 177, 260), (177, 176, 260), (260, 176, 261), (176, 175, 261), (261, 175, 262), (175, 174, 262), (262, 174, 263), (174, 173, 263), (263, 173, 214), (173, 8, 214), (208, 201, 11), (209, 264, 208), (210, 265, 209), (211, 267, 210), (212, 270, 211), (213, 274, 212), (214, 279, 213), (208, 264, 201), (264, 202, 201), (209, 265, 264), (265, 266, 264), (264, 266, 202), (266, 203, 202), (210, 267, 265), (267, 268, 265), (265, 268, 266), (268, 269, 266), (266, 269, 203), (269, 204, 203), (211, 270, 267), (270, 271, 267), (267, 271, 268), (271, 272, 268), (268, 272, 269), (272, 273, 269), (269, 273, 204), (273, 205, 204), (212, 274, 270), (274, 275, 270), (270, 275, 271), (275, 276, 271), (271, 276, 272), (276, 277, 272), (272, 277, 273), (277, 278, 273), (273, 278, 205), (278, 206, 205), (213, 279, 274), (279, 280, 274), (274, 280, 275), (280, 281, 275), (275, 281, 276), (281, 282, 276), (276, 282, 277), (282, 283, 277), (277, 283, 278), (283, 284, 278), (278, 284, 206), (284, 207, 206), (214, 172, 279), (172, 171, 279), (279, 171, 280), (171, 170, 280), (280, 170, 281), (170, 169, 281), (281, 169, 282), (169, 168, 282), (282, 168, 283), (168, 167, 283), (283, 167, 284), (167, 166, 284), (284, 166, 207), (166, 7, 207), (201, 187, 11), (202, 285, 201), (203, 286, 202), (204, 288, 203), (205, 291, 204), (206, 295, 205), (207, 300, 206), (201, 285, 187), (285, 188, 187), (202, 286, 285), (286, 287, 285), (285, 287, 188), (287, 189, 188), (203, 288, 286), (288, 289, 286), (286, 289, 287), (289, 290, 287), (287, 290, 189), (290, 190, 189), (204, 291, 288), (291, 292, 288), (288, 292, 289), (292, 293, 289), (289, 293, 290), (293, 294, 290), (290, 294, 190), (294, 191, 190), (205, 295, 291), (295, 296, 291), (291, 296, 292), (296, 297, 292), (292, 297, 293), (297, 298, 293), (293, 298, 294), (298, 299, 294), (294, 299, 191), (299, 192, 191), (206, 300, 295), (300, 301, 295), (295, 301, 296), (301, 302, 296), (296, 302, 297), (302, 303, 297), (297, 303, 298), (303, 304, 298), (298, 304, 299), (304, 305, 299), (299, 305, 192), (305, 193, 192), (207, 165, 300), (165, 164, 300), (300, 164, 301), (164, 163, 301), (301, 163, 302), (163, 162, 302), (302, 162, 303), (162, 161, 303), (303, 161, 304), (161, 160, 304), (304, 160, 305), (160, 159, 305), (305, 159, 193), (159, 6, 193), (187, 200, 11), (188, 306, 187), (189, 307, 188), (190, 309, 189), (191, 312, 190), (192, 762, 191), (193, 764, 192), (187, 306, 200), (306, 199, 200), (188, 307, 306), (307, 308, 306), (306, 308, 199), (308, 198, 199), (189, 309, 307), (309, 310, 307), (307, 310, 308), (310, 311, 308), (308, 311, 198), (311, 197, 198), (190, 312, 309), (312, 313, 309), (309, 313, 310), (313, 314, 310), (310, 314, 311), (314, 315, 311), (311, 315, 197), (315, 196, 197), (191, 762, 312), (762, 763, 312), (312, 763, 313), (763, 853, 313), (313, 853, 314), (853, 854, 314), (314, 854, 315), (854, 320, 315), (315, 320, 196), (320, 195, 196), (192, 764, 762), (772, 771, 837, 838), (784, 785, 831, 847), (771, 770, 836, 837), (763, 322, 853), (874, 875, 938, 937), (861, 895, 914, 927), (873, 874, 937, 936), (854, 323, 320), (323, 324, 320), (320, 324, 195), (324, 194, 195), (193, 158, 764), (158, 761, 764), (783, 784, 847, 846), (770, 804, 823, 836), (782, 783, 846, 845), (760, 852, 322), (860, 859, 926, 918), (886, 873, 936, 911), (859, 858, 925, 926), (851, 153, 323), (323, 153, 324), (153, 152, 324), (324, 152, 194), (152, 10, 194), (95, 186, 10), (94, 325, 95), (93, 326, 94), (92, 328, 93), (91, 331, 92), (90, 335, 91), (89, 340, 90), (95, 325, 186), (325, 185, 186), (94, 326, 325), (326, 327, 325), (325, 327, 185), (327, 184, 185), (93, 328, 326), (328, 329, 326), (326, 329, 327), (329, 330, 327), (327, 330, 184), (330, 183, 184), (92, 331, 328), (331, 332, 328), (328, 332, 329), (332, 333, 329), (329, 333, 330), (333, 334, 330), (330, 334, 183), (334, 182, 183), (91, 335, 331), (335, 336, 331), (331, 336, 332), (336, 337, 332), (332, 337, 333), (337, 338, 333), (333, 338, 334), (338, 339, 334), (334, 339, 182), (339, 181, 182), (90, 340, 335), (340, 341, 335), (335, 341, 336), (341, 342, 336), (336, 342, 337), (342, 343, 337), (337, 343, 338), (343, 344, 338), (338, 344, 339), (344, 345, 339), (339, 345, 181), (345, 180, 181), (89, 144, 340), (144, 143, 340), (340, 143, 341), (143, 142, 341), (341, 142, 342), (142, 141, 342), (342, 141, 343), (141, 140, 343), (343, 140, 344), (140, 139, 344), (344, 139, 345), (139, 138, 345), (345, 138, 180), (138, 9, 180), (151, 179, 9), (150, 346, 151), (149, 347, 150), (148, 349, 149), (147, 352, 148), (146, 356, 147), (145, 361, 146), (151, 346, 179), (346, 178, 179), (150, 347, 346), (347, 348, 346), (346, 348, 178), (348, 177, 178), (149, 349, 347), (349, 350, 347), (347, 350, 348), (350, 351, 348), (348, 351, 177), (351, 176, 177), (148, 352, 349), (352, 353, 349), (349, 353, 350), (353, 354, 350), (350, 354, 351), (354, 355, 351), (351, 355, 176), (355, 175, 176), (147, 356, 352), (356, 357, 352), (352, 357, 353), (357, 358, 353), (353, 358, 354), (358, 359, 354), (354, 359, 355), (359, 360, 355), (355, 360, 175), (360, 174, 175), (146, 361, 356), (361, 362, 356), (356, 362, 357), (362, 363, 357), (357, 363, 358), (363, 364, 358), (358, 364, 359), (364, 365, 359), (359, 365, 360), (365, 366, 360), (360, 366, 174), (366, 173, 174), (145, 130, 361), (130, 129, 361), (361, 129, 362), (129, 128, 362), (362, 128, 363), (128, 127, 363), (363, 127, 364), (127, 126, 364), (364, 126, 365), (126, 125, 365), (365, 125, 366), (125, 124, 366), (366, 124, 173), (124, 8, 173), (137, 172, 8), (136, 367, 137), (135, 368, 136), (134, 370, 135), (133, 373, 134), (132, 377, 133), (131, 382, 132), (137, 367, 172), (367, 171, 172), (136, 368, 367), (368, 369, 367), (367, 369, 171), (369, 170, 171), (135, 370, 368), (370, 371, 368), (368, 371, 369), (371, 372, 369), (369, 372, 170), (372, 169, 170), (134, 373, 370), (373, 374, 370), (370, 374, 371), (374, 375, 371), (371, 375, 372), (375, 376, 372), (372, 376, 169), (376, 168, 169), (133, 377, 373), (377, 378, 373), (373, 378, 374), (378, 379, 374), (374, 379, 375), (379, 380, 375), (375, 380, 376), (380, 381, 376), (376, 381, 168), (381, 167, 168), (132, 382, 377), (382, 383, 377), (377, 383, 378), (383, 384, 378), (378, 384, 379), (384, 385, 379), (379, 385, 380), (385, 386, 380), (380, 386, 381), (386, 387, 381), (381, 387, 167), (387, 166, 167), (131, 116, 382), (116, 115, 382), (382, 115, 383), (115, 114, 383), (383, 114, 384), (114, 113, 384), (384, 113, 385), (113, 112, 385), (385, 112, 386), (112, 111, 386), (386, 111, 387), (111, 110, 387), (387, 110, 166), (110, 7, 166), (123, 165, 7), (122, 388, 123), (121, 389, 122), (120, 391, 121), (119, 394, 120), (118, 398, 119), (117, 403, 118), (123, 388, 165), (388, 164, 165), (122, 389, 388), (389, 390, 388), (388, 390, 164), (390, 163, 164), (121, 391, 389), (391, 392, 389), (389, 392, 390), (392, 393, 390), (390, 393, 163), (393, 162, 163), (120, 394, 391), (394, 395, 391), (391, 395, 392), (395, 396, 392), (392, 396, 393), (396, 397, 393), (393, 397, 162), (397, 161, 162), (119, 398, 394), (398, 399, 394), (394, 399, 395), (399, 400, 395), (395, 400, 396), (400, 401, 396), (396, 401, 397), (401, 402, 397), (397, 402, 161), (402, 160, 161), (118, 403, 398), (403, 404, 398), (398, 404, 399), (404, 405, 399), (399, 405, 400), (405, 406, 400), (400, 406, 401), (406, 407, 401), (401, 407, 402), (407, 408, 402), (402, 408, 160), (408, 159, 160), (117, 102, 403), (102, 101, 403), (403, 101, 404), (101, 100, 404), (404, 100, 405), (100, 99, 405), (405, 99, 406), (99, 98, 406), (406, 98, 407), (98, 97, 407), (407, 97, 408), (97, 96, 408), (408, 96, 159), (96, 6, 159), (109, 158, 6), (108, 409, 109), (107, 410, 108), (106, 640, 107), (105, 644, 106), (104, 419, 105), (103, 424, 104), (109, 409, 158), (409, 761, 158), (108, 410, 409), (410, 411, 409), (409, 411, 761), (411, 760, 761), (107, 640, 410), (640, 641, 410), (410, 641, 411), (641, 414, 411), (411, 414, 760), (414, 852, 760), (106, 644, 640), (653, 673, 705, 707), (681, 654, 718, 702), (667, 666, 727, 728), (641, 417, 414), (417, 418, 414), (414, 418, 852), (418, 851, 852), (105, 419, 644), (419, 642, 644), (671, 649, 706, 703), (652, 653, 707, 717), (666, 677, 701, 727), (643, 422, 417), (417, 422, 418), (422, 423, 418), (418, 423, 851), (423, 153, 851), (104, 424, 419), (424, 425, 419), (419, 425, 642), (425, 426, 642), (642, 426, 643), (426, 427, 643), (643, 427, 422), (427, 428, 422), (422, 428, 423), (428, 429, 423), (423, 429, 153), (429, 152, 153), (103, 88, 424), (88, 87, 424), (424, 87, 425), (87, 86, 425), (425, 86, 426), (86, 85, 426), (426, 85, 427), (85, 84, 427), (427, 84, 428), (84, 83, 428), (428, 83, 429), (83, 82, 429), (429, 82, 152), (82, 10, 152), (138, 151, 9), (139, 430, 138), (140, 431, 139), (141, 433, 140), (142, 436, 141), (143, 440, 142), (144, 445, 143), (138, 430, 151), (430, 150, 151), (139, 431, 430), (431, 432, 430), (430, 432, 150), (432, 149, 150), (140, 433, 431), (433, 434, 431), (431, 434, 432), (434, 435, 432), (432, 435, 149), (435, 148, 149), (141, 436, 433), (436, 437, 433), (433, 437, 434), (437, 438, 434), (434, 438, 435), (438, 439, 435), (435, 439, 148), (439, 147, 148), (142, 440, 436), (440, 441, 436), (436, 441, 437), (441, 442, 437), (437, 442, 438), (442, 443, 438), (438, 443, 439), (443, 444, 439), (439, 444, 147), (444, 146, 147), (143, 445, 440), (445, 446, 440), (440, 446, 441), (446, 447, 441), (441, 447, 442), (447, 448, 442), (442, 448, 443), (448, 449, 443), (443, 449, 444), (449, 450, 444), (444, 450, 146), (450, 145, 146), (144, 81, 445), (81, 80, 445), (445, 80, 446), (80, 79, 446), (446, 79, 447), (79, 78, 447), (447, 78, 448), (78, 77, 448), (448, 77, 449), (77, 76, 449), (449, 76, 450), (76, 75, 450), (450, 75, 145), (75, 4, 145), (124, 137, 8), (125, 451, 124), (126, 452, 125), (127, 454, 126), (128, 457, 127), (129, 461, 128), (130, 466, 129), (124, 451, 137), (451, 136, 137), (125, 452, 451), (452, 453, 451), (451, 453, 136), (453, 135, 136), (126, 454, 452), (454, 455, 452), (452, 455, 453), (455, 456, 453), (453, 456, 135), (456, 134, 135), (127, 457, 454), (457, 458, 454), (454, 458, 455), (458, 459, 455), (455, 459, 456), (459, 460, 456), (456, 460, 134), (460, 133, 134), (128, 461, 457), (461, 462, 457), (457, 462, 458), (462, 463, 458), (458, 463, 459), (463, 464, 459), (459, 464, 460), (464, 465, 460), (460, 465, 133), (465, 132, 133), (129, 466, 461), (466, 467, 461), (461, 467, 462), (467, 468, 462), (462, 468, 463), (468, 469, 463), (463, 469, 464), (469, 470, 464), (464, 470, 465), (470, 471, 465), (465, 471, 132), (471, 131, 132), (130, 74, 466), (74, 73, 466), (466, 73, 467), (73, 72, 467), (467, 72, 468), (72, 71, 468), (468, 71, 469), (71, 70, 469), (469, 70, 470), (70, 69, 470), (470, 69, 471), (69, 68, 471), (471, 68, 131), (68, 3, 131), (110, 123, 7), (111, 472, 110), (112, 473, 111), (113, 475, 112), (114, 478, 113), (115, 482, 114), (116, 487, 115), (110, 472, 123), (472, 122, 123), (111, 473, 472), (473, 474, 472), (472, 474, 122), (474, 121, 122), (112, 475, 473), (475, 476, 473), (473, 476, 474), (476, 477, 474), (474, 477, 121), (477, 120, 121), (113, 478, 475), (478, 479, 475), (475, 479, 476), (479, 480, 476), (476, 480, 477), (480, 481, 477), (477, 481, 120), (481, 119, 120), (114, 482, 478), (482, 483, 478), (478, 483, 479), (483, 484, 479), (479, 484, 480), (484, 485, 480), (480, 485, 481), (485, 486, 481), (481, 486, 119), (486, 118, 119), (115, 487, 482), (487, 488, 482), (482, 488, 483), (488, 489, 483), (483, 489, 484), (489, 490, 484), (484, 490, 485), (490, 491, 485), (485, 491, 486), (491, 492, 486), (486, 492, 118), (492, 117, 118), (116, 60, 487), (60, 59, 487), (487, 59, 488), (59, 58, 488), (488, 58, 489), (58, 57, 489), (489, 57, 490), (57, 56, 490), (490, 56, 491), (56, 55, 491), (491, 55, 492), (55, 54, 492), (492, 54, 117), (54, 2, 117), (96, 109, 6), (97, 493, 96), (98, 494, 97), (99, 496, 98), (100, 499, 99), (101, 503, 100), (102, 508, 101), (96, 493, 109), (493, 108, 109), (97, 494, 493), (494, 495, 493), (493, 495, 108), (495, 107, 108), (98, 496, 494), (496, 497, 494), (494, 497, 495), (497, 498, 495), (495, 498, 107), (498, 106, 107), (99, 499, 496), (499, 500, 496), (496, 500, 497), (500, 501, 497), (497, 501, 498), (501, 502, 498), (498, 502, 106), (502, 105, 106), (100, 503, 499), (503, 504, 499), (499, 504, 500), (504, 505, 500), (500, 505, 501), (505, 506, 501), (501, 506, 502), (506, 507, 502), (502, 507, 105), (507, 104, 105), (101, 508, 503), (508, 509, 503), (503, 509, 504), (509, 510, 504), (504, 510, 505), (510, 511, 505), (505, 511, 506), (511, 512, 506), (506, 512, 507), (512, 513, 507), (507, 513, 104), (513, 103, 104), (102, 32, 508), (32, 31, 508), (508, 31, 509), (31, 30, 509), (509, 30, 510), (30, 29, 510), (510, 29, 511), (29, 28, 511), (511, 28, 512), (28, 27, 512), (512, 27, 513), (27, 26, 513), (513, 26, 103), (26, 1, 103), (82, 95, 10), (83, 514, 82), (84, 515, 83), (85, 517, 84), (86, 520, 85), (87, 524, 86), (88, 529, 87), (82, 514, 95), (514, 94, 95), (83, 515, 514), (515, 516, 514), (514, 516, 94), (516, 93, 94), (84, 517, 515), (517, 518, 515), (515, 518, 516), (518, 519, 516), (516, 519, 93), (519, 92, 93), (85, 520, 517), (520, 521, 517), (517, 521, 518), (521, 522, 518), (518, 522, 519), (522, 523, 519), (519, 523, 92), (523, 91, 92), (86, 524, 520), (524, 525, 520), (520, 525, 521), (525, 526, 521), (521, 526, 522), (526, 527, 522), (522, 527, 523), (527, 528, 523), (523, 528, 91), (528, 90, 91), (87, 529, 524), (529, 530, 524), (524, 530, 525), (530, 531, 525), (525, 531, 526), (531, 532, 526), (526, 532, 527), (532, 533, 527), (527, 533, 528), (533, 534, 528), (528, 534, 90), (534, 89, 90), (88, 39, 529), (39, 38, 529), (529, 38, 530), (38, 37, 530), (530, 37, 531), (37, 36, 531), (531, 36, 532), (36, 35, 532), (532, 35, 533), (35, 34, 533), (533, 34, 534), (34, 33, 534), (534, 33, 89), (33, 5, 89), (46, 81, 5), (45, 535, 46), (44, 536, 45), (43, 538, 44), (42, 541, 43), (41, 545, 42), (40, 550, 41), (46, 535, 81), (535, 80, 81), (45, 536, 535), (536, 537, 535), (535, 537, 80), (537, 79, 80), (44, 538, 536), (538, 539, 536), (536, 539, 537), (539, 540, 537), (537, 540, 79), (540, 78, 79), (43, 541, 538), (541, 542, 538), (538, 542, 539), (542, 543, 539), (539, 543, 540), (543, 544, 540), (540, 544, 78), (544, 77, 78), (42, 545, 541), (545, 546, 541), (541, 546, 542), (546, 547, 542), (542, 547, 543), (547, 548, 543), (543, 548, 544), (548, 549, 544), (544, 549, 77), (549, 76, 77), (41, 550, 545), (550, 551, 545), (545, 551, 546), (551, 552, 546), (546, 552, 547), (552, 553, 547), (547, 553, 548), (553, 554, 548), (548, 554, 549), (554, 555, 549), (549, 555, 76), (555, 75, 76), (40, 67, 550), (67, 66, 550), (550, 66, 551), (66, 65, 551), (551, 65, 552), (65, 64, 552), (552, 64, 553), (64, 63, 553), (553, 63, 554), (63, 62, 554), (554, 62, 555), (62, 61, 555), (555, 61, 75), (61, 4, 75), (61, 74, 4), (62, 556, 61), (63, 557, 62), (64, 559, 63), (65, 562, 64), (66, 566, 65), (67, 571, 66), (61, 556, 74), (556, 73, 74), (62, 557, 556), (557, 558, 556), (556, 558, 73), (558, 72, 73), (63, 559, 557), (559, 560, 557), (557, 560, 558), (560, 561, 558), (558, 561, 72), (561, 71, 72), (64, 562, 559), (562, 563, 559), (559, 563, 560), (563, 564, 560), (560, 564, 561), (564, 565, 561), (561, 565, 71), (565, 70, 71), (65, 566, 562), (566, 567, 562), (562, 567, 563), (567, 568, 563), (563, 568, 564), (568, 569, 564), (564, 569, 565), (569, 570, 565), (565, 570, 70), (570, 69, 70), (66, 571, 566), (571, 572, 566), (566, 572, 567), (572, 573, 567), (567, 573, 568), (573, 574, 568), (568, 574, 569), (574, 575, 569), (569, 575, 570), (575, 576, 570), (570, 576, 69), (576, 68, 69), (67, 53, 571), (53, 52, 571), (571, 52, 572), (52, 51, 572), (572, 51, 573), (51, 50, 573), (573, 50, 574), (50, 49, 574), (574, 49, 575), (49, 48, 575), (575, 48, 576), (48, 47, 576), (576, 47, 68), (47, 3, 68), (47, 60, 3), (48, 577, 47), (49, 578, 48), (50, 580, 49), (51, 583, 50), (52, 587, 51), (53, 592, 52), (47, 577, 60), (577, 59, 60), (48, 578, 577), (578, 579, 577), (577, 579, 59), (579, 58, 59), (49, 580, 578), (580, 581, 578), (578, 581, 579), (581, 582, 579), (579, 582, 58), (582, 57, 58), (50, 583, 580), (583, 584, 580), (580, 584, 581), (584, 585, 581), (581, 585, 582), (585, 586, 582), (582, 586, 57), (586, 56, 57), (51, 587, 583), (587, 588, 583), (583, 588, 584), (588, 589, 584), (584, 589, 585), (589, 590, 585), (585, 590, 586), (590, 591, 586), (586, 591, 56), (591, 55, 56), (52, 592, 587), (592, 593, 587), (587, 593, 588), (593, 594, 588), (588, 594, 589), (594, 595, 589), (589, 595, 590), (595, 596, 590), (590, 596, 591), (596, 597, 591), (591, 597, 55), (597, 54, 55), (53, 18, 592), (18, 17, 592), (592, 17, 593), (17, 16, 593), (593, 16, 594), (16, 15, 594), (594, 15, 595), (15, 14, 595), (595, 14, 596), (14, 13, 596), (596, 13, 597), (13, 12, 597), (597, 12, 54), (12, 2, 54), (33, 46, 5), (34, 598, 33), (35, 599, 34), (36, 601, 35), (37, 604, 36), (38, 608, 37), (39, 613, 38), (33, 598, 46), (598, 45, 46), (34, 599, 598), (599, 600, 598), (598, 600, 45), (600, 44, 45), (35, 601, 599), (601, 602, 599), (599, 602, 600), (602, 603, 600), (600, 603, 44), (603, 43, 44), (36, 604, 601), (604, 605, 601), (601, 605, 602), (605, 606, 602), (602, 606, 603), (606, 607, 603), (603, 607, 43), (607, 42, 43), (37, 608, 604), (608, 609, 604), (604, 609, 605), (609, 610, 605), (605, 610, 606), (610, 611, 606), (606, 611, 607), (611, 612, 607), (607, 612, 42), (612, 41, 42), (38, 613, 608), (613, 614, 608), (608, 614, 609), (614, 615, 609), (609, 615, 610), (615, 616, 610), (610, 616, 611), (616, 617, 611), (611, 617, 612), (617, 618, 612), (612, 618, 41), (618, 40, 41), (39, 25, 613), (25, 24, 613), (613, 24, 614), (24, 23, 614), (614, 23, 615), (23, 22, 615), (615, 22, 616), (22, 21, 616), (616, 21, 617), (21, 20, 617), (617, 20, 618), (20, 19, 618), (618, 19, 40), (19, 0, 40), (12, 32, 2), (13, 619, 12), (14, 620, 13), (15, 622, 14), (16, 625, 15), (17, 629, 16), (18, 634, 17), (12, 619, 32), (619, 31, 32), (13, 620, 619), (620, 621, 619), (619, 621, 31), (621, 30, 31), (14, 622, 620), (622, 623, 620), (620, 623, 621), (623, 624, 621), (621, 624, 30), (624, 29, 30), (15, 625, 622), (625, 626, 622), (622, 626, 623), (626, 627, 623), (623, 627, 624), (627, 628, 624), (624, 628, 29), (628, 28, 29), (16, 629, 625), (629, 630, 625), (625, 630, 626), (630, 631, 626), (626, 631, 627), (631, 632, 627), (627, 632, 628), (632, 633, 628), (628, 633, 28), (633, 27, 28), (17, 634, 629), (634, 635, 629), (629, 635, 630), (635, 636, 630), (630, 636, 631), (636, 637, 631), (631, 637, 632), (637, 638, 632), (632, 638, 633), (638, 639, 633), (633, 639, 27), (639, 26, 27), (18, 19, 634), (19, 20, 634), (634, 20, 635), (20, 21, 635), (635, 21, 636), (21, 22, 636), (636, 22, 637), (22, 23, 637), (637, 23, 638), (23, 24, 638), (638, 24, 639), (24, 25, 639), (639, 25, 26), (25, 1, 26), (412, 682, 683, 684, 670, 413, 641, 640), (421, 672, 687, 686, 685, 420, 642, 643), (415, 674, 690, 689, 688, 412, 640, 644), (413, 691, 692, 693, 676, 645, 417, 641), (420, 678, 696, 695, 694, 415, 644, 642), (645, 697, 698, 699, 680, 421, 643, 417), (649, 671, 413, 670), (673, 653, 672, 421), (675, 657, 674, 415), (661, 677, 645, 676), (679, 665, 678, 420), (669, 673, 421, 680), (681, 646, 682, 412), (646, 647, 683, 682), (647, 648, 684, 683), (648, 649, 670, 684), (650, 679, 420, 685), (651, 650, 685, 686), (652, 651, 686, 687), (653, 652, 687, 672), (654, 681, 412, 688), (655, 654, 688, 689), (656, 655, 689, 690), (657, 656, 690, 674), (671, 658, 691, 413), (658, 659, 692, 691), (659, 660, 693, 692), (660, 661, 676, 693), (662, 675, 415, 694), (663, 662, 694, 695), (664, 663, 695, 696), (665, 664, 696, 678), (677, 666, 697, 645), (666, 667, 698, 697), (667, 668, 699, 698), (668, 669, 680, 699), (718, 719, 749, 748), (729, 728, 758, 759), (707, 705, 735, 737), (702, 718, 748, 732), (728, 727, 757, 758), (703, 706, 736, 733), (668, 667, 728, 729), (654, 655, 719, 718), (657, 675, 700, 708), (669, 668, 729, 711), (655, 656, 720, 719), (677, 661, 709, 701), (656, 657, 708, 720), (665, 679, 704, 710), (658, 671, 703, 721), (673, 669, 711, 705), (659, 658, 721, 722), (646, 681, 702, 712), (660, 659, 722, 723), (647, 646, 712, 713), (661, 660, 723, 709), (648, 647, 713, 714), (675, 662, 724, 700), (649, 648, 714, 706), (662, 663, 725, 724), (679, 650, 715, 704), (663, 664, 726, 725), (650, 651, 716, 715), (664, 665, 710, 726), (651, 652, 717, 716), (416, 730, 732, 748, 749, 750, 738), (732, 730, 733, 736, 744, 743, 742), (730, 731, 739, 753, 752, 751, 733), (416, 754, 755, 756, 740, 734, 730), (734, 745, 746, 747, 737, 735, 730), (730, 735, 741, 759, 758, 757, 731), (708, 700, 416, 738), (711, 729, 759, 741), (719, 720, 750, 749), (701, 709, 739, 731), (720, 708, 738, 750), (710, 704, 734, 740), (721, 703, 733, 751), (705, 711, 741, 735), (722, 721, 751, 752), (712, 702, 732, 742), (723, 722, 752, 753), (713, 712, 742, 743), (709, 723, 753, 739), (714, 713, 743, 744), (700, 724, 754, 416), (706, 714, 744, 736), (724, 725, 755, 754), (704, 715, 745, 734), (725, 726, 756, 755), (715, 716, 746, 745), (726, 710, 740, 756), (716, 717, 747, 746), (727, 701, 731, 757), (717, 707, 737, 747), (156, 801, 802, 803, 790, 157, 761, 760), (316, 805, 806, 807, 792, 317, 763, 762), (321, 794, 810, 809, 808, 316, 762, 764), (317, 811, 812, 813, 796, 765, 322, 763), (157, 798, 816, 815, 814, 321, 764, 761), (765, 817, 818, 819, 799, 156, 760, 322), (769, 791, 157, 790), (773, 793, 317, 792), (795, 777, 794, 321), (781, 797, 765, 796), (791, 785, 798, 157), (789, 800, 156, 799), (800, 766, 801, 156), (766, 767, 802, 801), (767, 768, 803, 802), (768, 769, 790, 803), (804, 770, 805, 316), (770, 771, 806, 805), (771, 772, 807, 806), (772, 773, 792, 807), (774, 804, 316, 808), (775, 774, 808, 809), (776, 775, 809, 810), (777, 776, 810, 794), (793, 778, 811, 317), (778, 779, 812, 811), (779, 780, 813, 812), (780, 781, 796, 813), (782, 795, 321, 814), (783, 782, 814, 815), (784, 783, 815, 816), (785, 784, 816, 798), (797, 786, 817, 765), (786, 787, 818, 817), (787, 788, 819, 818), (788, 789, 799, 819), (820, 821, 823, 839, 840, 841, 829), (823, 821, 824, 828, 838, 837, 836), (821, 822, 830, 844, 843, 842, 824), (820, 845, 846, 847, 831, 825, 821), (825, 827, 835, 834, 833, 826, 821), (821, 826, 832, 850, 849, 848, 822), (786, 797, 822, 848), (773, 772, 838, 828), (791, 769, 827, 825), (787, 786, 848, 849), (804, 774, 839, 823), (793, 773, 828, 824), (788, 787, 849, 850), (774, 775, 840, 839), (777, 795, 820, 829), (789, 788, 850, 832), (775, 776, 841, 840), (797, 781, 830, 822), (776, 777, 829, 841), (785, 791, 825, 831), (778, 793, 824, 842), (800, 789, 832, 826), (779, 778, 842, 843), (766, 800, 826, 833), (780, 779, 843, 844), (767, 766, 833, 834), (781, 780, 844, 830), (768, 767, 834, 835), (795, 782, 845, 820), (769, 768, 835, 827), (154, 892, 893, 894, 881, 155, 852, 851), (318, 896, 897, 898, 883, 319, 854, 853), (855, 885, 901, 900, 899, 318, 853, 322), (319, 902, 903, 904, 887, 856, 323, 854), (155, 889, 907, 906, 905, 855, 322, 852), (856, 908, 909, 910, 890, 154, 851, 323), (860, 882, 155, 881), (864, 884, 319, 883), (886, 868, 885, 855), (872, 888, 856, 887), (882, 876, 889, 155), (880, 891, 154, 890), (891, 857, 892, 154), (857, 858, 893, 892), (858, 859, 894, 893), (859, 860, 881, 894), (895, 861, 896, 318), (861, 862, 897, 896), (862, 863, 898, 897), (863, 864, 883, 898), (865, 895, 318, 899), (866, 865, 899, 900), (867, 866, 900, 901), (868, 867, 901, 885), (884, 869, 902, 319), (869, 870, 903, 902), (870, 871, 904, 903), (871, 872, 887, 904), (873, 886, 855, 905), (874, 873, 905, 906), (875, 874, 906, 907), (876, 875, 907, 889), (888, 877, 908, 856), (877, 878, 909, 908), (878, 879, 910, 909), (879, 880, 890, 910), (911, 912, 914, 930, 931, 932, 920), (914, 912, 915, 919, 929, 928, 927), (912, 913, 921, 935, 934, 933, 915), (911, 936, 937, 938, 922, 916, 912), (916, 918, 926, 925, 924, 917, 912), (912, 917, 923, 941, 940, 939, 913), (862, 861, 927, 928), (875, 876, 922, 938), (863, 862, 928, 929), (877, 888, 913, 939), (864, 863, 929, 919), (882, 860, 918, 916), (878, 877, 939, 940), (895, 865, 930, 914), (884, 864, 919, 915), (879, 878, 940, 941), (865, 866, 931, 930), (868, 886, 911, 920), (880, 879, 941, 923), (866, 867, 932, 931), (888, 872, 921, 913), (867, 868, 920, 932), (876, 882, 916, 922), (869, 884, 915, 933), (891, 880, 923, 917), (870, 869, 933, 934), (857, 891, 917, 924), (871, 870, 934, 935), (858, 857, 924, 925), (872, 871, 935, 921)])
me_icosphere.polygons.foreach_set('use_smooth', [True] * 1508)
me_icosphere.materials.append(mat_material_001)
me_icosphere.use_remesh_preserve_volume = False
me_icosphere.use_remesh_preserve_attributes = False
me_icosphere.use_mirror_vertex_groups = False
me_icosphere.update()

# ---- objects
ob_icosphere = bpy.data.objects.new('Icosphere', me_icosphere)
ob_lamp = bpy.data.objects.new('Lamp', light_lamp)
ob_camera = bpy.data.objects.new('Camera', cam_camera)

# ---- transforms, parenting, visibility, modifiers, constraints
ob_icosphere.location = (0.0, 0.0, 0.0)
ob_icosphere.lineart.crease_threshold = 0.0
ob_lamp.location = (4.076, 1.005, 5.904)
ob_lamp.rotation_euler = (0.6503, 0.05522, 1.866)
ob_lamp.lock_rotations_4d = False
ob_lamp.empty_display_type = 'ARROWS'
ob_lamp.color = (0.0, 0.0, 0.0, 0.0)
ob_lamp.lineart.crease_threshold = 0.0
ob_camera.location = (7.481, -6.508, 5.344)
ob_camera.rotation_euler = (1.109, 0.01082, 0.8149)
ob_camera.lock_rotations_4d = False
ob_camera.empty_display_type = 'ARROWS'
ob_camera.color = (0.0, 0.0, 0.0, 0.0)
ob_camera.display_type = 'WIRE'
ob_camera.lineart.crease_threshold = 0.0

# ---- collection membership
col_collection_1.objects.link(ob_icosphere)
col_collection_1.objects.link(ob_lamp)
col_collection_1.objects.link(ob_camera)

# ---- scene / render settings (as saved in the file)
scene.camera = ob_camera
scene.frame_start = 1; scene.frame_end = 250; scene.frame_set(1)
scene.render.engine = 'BLENDER_EEVEE_NEXT'
scene.render.resolution_percentage = 50
scene.render.dither_intensity = 0.0
scene.cycles.use_denoising = False
scene.cycles.samples = 128
scene.cycles.sampling_pattern = 'TABULATED_SOBOL'
scene.cycles.light_sampling_threshold = 0.0
scene.cycles.use_adaptive_sampling = False
scene.cycles.use_light_tree = False
scene.cycles.blur_glossy = 0.0
scene.cycles.sample_clamp_indirect = 0.0
scene.view_settings.view_transform = 'Standard'
bpy.context.view_layer.update()
